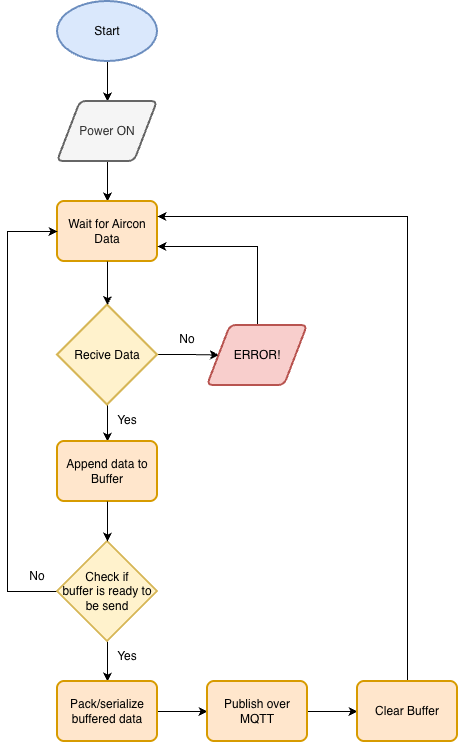

The diagram above was exported from draw.io. Its source (the exported page's mxGraphModel, read from the mxfile embedded in the PNG):
<mxGraphModel dx="1073" dy="797" grid="1" gridSize="10" guides="1" tooltips="1" connect="1" arrows="1" fold="1" page="1" pageScale="1" pageWidth="1169" pageHeight="827" math="0" shadow="0">
  <root>
    <mxCell id="0" />
    <mxCell id="1" parent="0" />
    <mxCell id="uUF_vHL7WT7SM8duNqNq-4" style="edgeStyle=orthogonalEdgeStyle;rounded=0;orthogonalLoop=1;jettySize=auto;html=1;exitX=0.5;exitY=1;exitDx=0;exitDy=0;entryX=0.5;entryY=0;entryDx=0;entryDy=0;" edge="1" parent="1">
      <mxGeometry relative="1" as="geometry">
        <mxPoint x="140" y="120" as="sourcePoint" />
        <mxPoint x="140" y="160" as="targetPoint" />
      </mxGeometry>
    </mxCell>
    <mxCell id="uUF_vHL7WT7SM8duNqNq-6" style="edgeStyle=orthogonalEdgeStyle;rounded=0;orthogonalLoop=1;jettySize=auto;html=1;exitX=0.5;exitY=1;exitDx=0;exitDy=0;entryX=0.5;entryY=0;entryDx=0;entryDy=0;" edge="1" parent="1">
      <mxGeometry relative="1" as="geometry">
        <mxPoint x="140" y="220" as="sourcePoint" />
        <mxPoint x="140" y="260" as="targetPoint" />
      </mxGeometry>
    </mxCell>
    <mxCell id="uUF_vHL7WT7SM8duNqNq-7" value="Start" style="strokeWidth=2;html=1;shape=mxgraph.flowchart.start_1;whiteSpace=wrap;fillColor=#dae8fc;strokeColor=#6c8ebf;" vertex="1" parent="1">
      <mxGeometry x="90" y="60" width="100" height="60" as="geometry" />
    </mxCell>
    <mxCell id="uUF_vHL7WT7SM8duNqNq-8" value="Power ON" style="shape=parallelogram;html=1;strokeWidth=2;perimeter=parallelogramPerimeter;whiteSpace=wrap;rounded=1;arcSize=12;size=0.23;fillColor=#f5f5f5;strokeColor=#666666;fontColor=#333333;" vertex="1" parent="1">
      <mxGeometry x="90" y="160" width="100" height="60" as="geometry" />
    </mxCell>
    <mxCell id="uUF_vHL7WT7SM8duNqNq-9" value="Wait for Aircon Data" style="rounded=1;whiteSpace=wrap;html=1;absoluteArcSize=1;arcSize=14;strokeWidth=2;fillColor=#ffe6cc;strokeColor=#d79b00;" vertex="1" parent="1">
      <mxGeometry x="90" y="260" width="100" height="60" as="geometry" />
    </mxCell>
    <mxCell id="uUF_vHL7WT7SM8duNqNq-13" style="edgeStyle=orthogonalEdgeStyle;rounded=0;orthogonalLoop=1;jettySize=auto;html=1;exitX=1;exitY=0.5;exitDx=0;exitDy=0;exitPerimeter=0;entryX=0;entryY=0.5;entryDx=0;entryDy=0;labelPosition=center;verticalLabelPosition=top;align=center;verticalAlign=bottom;" edge="1" parent="1">
      <mxGeometry relative="1" as="geometry">
        <mxPoint x="190" y="413.0200000000001" as="sourcePoint" />
        <mxPoint x="251.5" y="413.52" as="targetPoint" />
      </mxGeometry>
    </mxCell>
    <mxCell id="uUF_vHL7WT7SM8duNqNq-18" style="edgeStyle=orthogonalEdgeStyle;rounded=0;orthogonalLoop=1;jettySize=auto;html=1;exitX=0.5;exitY=1;exitDx=0;exitDy=0;exitPerimeter=0;entryX=0.5;entryY=0;entryDx=0;entryDy=0;" edge="1" parent="1" source="uUF_vHL7WT7SM8duNqNq-10" target="uUF_vHL7WT7SM8duNqNq-17">
      <mxGeometry relative="1" as="geometry" />
    </mxCell>
    <mxCell id="uUF_vHL7WT7SM8duNqNq-10" value="Recive Data" style="strokeWidth=2;html=1;shape=mxgraph.flowchart.decision;whiteSpace=wrap;fillColor=#fff2cc;strokeColor=#d6b656;" vertex="1" parent="1">
      <mxGeometry x="90" y="363.5" width="100" height="100" as="geometry" />
    </mxCell>
    <mxCell id="uUF_vHL7WT7SM8duNqNq-11" style="edgeStyle=orthogonalEdgeStyle;rounded=0;orthogonalLoop=1;jettySize=auto;html=1;exitX=0.5;exitY=1;exitDx=0;exitDy=0;entryX=0.5;entryY=0;entryDx=0;entryDy=0;entryPerimeter=0;" edge="1" parent="1" source="uUF_vHL7WT7SM8duNqNq-9" target="uUF_vHL7WT7SM8duNqNq-10">
      <mxGeometry relative="1" as="geometry" />
    </mxCell>
    <mxCell id="uUF_vHL7WT7SM8duNqNq-16" style="edgeStyle=orthogonalEdgeStyle;rounded=0;orthogonalLoop=1;jettySize=auto;html=1;exitX=0.5;exitY=0;exitDx=0;exitDy=0;entryX=1;entryY=0.75;entryDx=0;entryDy=0;" edge="1" parent="1" source="uUF_vHL7WT7SM8duNqNq-12" target="uUF_vHL7WT7SM8duNqNq-9">
      <mxGeometry relative="1" as="geometry" />
    </mxCell>
    <mxCell id="uUF_vHL7WT7SM8duNqNq-12" value="&lt;div&gt;&lt;span style=&quot;background-color: transparent; color: light-dark(rgb(0, 0, 0), rgb(255, 255, 255));&quot;&gt;ERROR!&lt;/span&gt;&lt;/div&gt;" style="shape=parallelogram;html=1;strokeWidth=2;perimeter=parallelogramPerimeter;whiteSpace=wrap;rounded=1;arcSize=12;size=0.23;fillColor=#f8cecc;strokeColor=#b85450;" vertex="1" parent="1">
      <mxGeometry x="240" y="384" width="100" height="60" as="geometry" />
    </mxCell>
    <mxCell id="uUF_vHL7WT7SM8duNqNq-15" value="No" style="text;html=1;whiteSpace=wrap;strokeColor=none;fillColor=none;align=center;verticalAlign=middle;rounded=0;" vertex="1" parent="1">
      <mxGeometry x="190" y="383" width="60" height="30" as="geometry" />
    </mxCell>
    <mxCell id="uUF_vHL7WT7SM8duNqNq-17" value="Append data to Buffer" style="rounded=1;whiteSpace=wrap;html=1;absoluteArcSize=1;arcSize=14;strokeWidth=2;fillColor=#ffe6cc;strokeColor=#d79b00;" vertex="1" parent="1">
      <mxGeometry x="90" y="500" width="100" height="60" as="geometry" />
    </mxCell>
    <mxCell id="uUF_vHL7WT7SM8duNqNq-19" value="Yes" style="text;html=1;whiteSpace=wrap;strokeColor=none;fillColor=none;align=center;verticalAlign=middle;rounded=0;" vertex="1" parent="1">
      <mxGeometry x="130" y="463.5" width="60" height="30" as="geometry" />
    </mxCell>
    <mxCell id="uUF_vHL7WT7SM8duNqNq-23" style="edgeStyle=orthogonalEdgeStyle;rounded=0;orthogonalLoop=1;jettySize=auto;html=1;exitX=0;exitY=0.5;exitDx=0;exitDy=0;exitPerimeter=0;entryX=0;entryY=0.5;entryDx=0;entryDy=0;" edge="1" parent="1" source="uUF_vHL7WT7SM8duNqNq-21" target="uUF_vHL7WT7SM8duNqNq-9">
      <mxGeometry relative="1" as="geometry">
        <mxPoint x="40" y="260" as="targetPoint" />
        <Array as="points">
          <mxPoint x="40" y="650" />
          <mxPoint x="40" y="290" />
        </Array>
      </mxGeometry>
    </mxCell>
    <mxCell id="uUF_vHL7WT7SM8duNqNq-26" style="edgeStyle=orthogonalEdgeStyle;rounded=0;orthogonalLoop=1;jettySize=auto;html=1;exitX=0.5;exitY=1;exitDx=0;exitDy=0;exitPerimeter=0;entryX=0.5;entryY=0;entryDx=0;entryDy=0;" edge="1" parent="1" source="uUF_vHL7WT7SM8duNqNq-21" target="uUF_vHL7WT7SM8duNqNq-25">
      <mxGeometry relative="1" as="geometry" />
    </mxCell>
    <mxCell id="uUF_vHL7WT7SM8duNqNq-21" value="Check if&lt;div&gt;&lt;span style=&quot;background-color: transparent; color: light-dark(rgb(0, 0, 0), rgb(255, 255, 255));&quot;&gt;buffer is ready to be send&lt;/span&gt;&lt;/div&gt;" style="strokeWidth=2;html=1;shape=mxgraph.flowchart.decision;whiteSpace=wrap;fillColor=#fff2cc;strokeColor=#d6b656;" vertex="1" parent="1">
      <mxGeometry x="90" y="600" width="100" height="100" as="geometry" />
    </mxCell>
    <mxCell id="uUF_vHL7WT7SM8duNqNq-22" style="edgeStyle=orthogonalEdgeStyle;rounded=0;orthogonalLoop=1;jettySize=auto;html=1;exitX=0.5;exitY=1;exitDx=0;exitDy=0;entryX=0.5;entryY=0;entryDx=0;entryDy=0;entryPerimeter=0;" edge="1" parent="1" source="uUF_vHL7WT7SM8duNqNq-17" target="uUF_vHL7WT7SM8duNqNq-21">
      <mxGeometry relative="1" as="geometry" />
    </mxCell>
    <mxCell id="uUF_vHL7WT7SM8duNqNq-24" value="No" style="text;html=1;whiteSpace=wrap;strokeColor=none;fillColor=none;align=center;verticalAlign=middle;rounded=0;" vertex="1" parent="1">
      <mxGeometry x="40" y="620" width="60" height="30" as="geometry" />
    </mxCell>
    <mxCell id="uUF_vHL7WT7SM8duNqNq-29" style="edgeStyle=orthogonalEdgeStyle;rounded=0;orthogonalLoop=1;jettySize=auto;html=1;exitX=1;exitY=0.5;exitDx=0;exitDy=0;entryX=0;entryY=0.5;entryDx=0;entryDy=0;" edge="1" parent="1" source="uUF_vHL7WT7SM8duNqNq-25" target="uUF_vHL7WT7SM8duNqNq-28">
      <mxGeometry relative="1" as="geometry" />
    </mxCell>
    <mxCell id="uUF_vHL7WT7SM8duNqNq-25" value="Pack/serialize buffered data" style="rounded=1;whiteSpace=wrap;html=1;absoluteArcSize=1;arcSize=14;strokeWidth=2;fillColor=#ffe6cc;strokeColor=#d79b00;" vertex="1" parent="1">
      <mxGeometry x="90" y="740" width="100" height="60" as="geometry" />
    </mxCell>
    <mxCell id="uUF_vHL7WT7SM8duNqNq-27" value="Yes" style="text;html=1;whiteSpace=wrap;strokeColor=none;fillColor=none;align=center;verticalAlign=middle;rounded=0;" vertex="1" parent="1">
      <mxGeometry x="130" y="700" width="60" height="30" as="geometry" />
    </mxCell>
    <mxCell id="uUF_vHL7WT7SM8duNqNq-33" style="edgeStyle=orthogonalEdgeStyle;rounded=0;orthogonalLoop=1;jettySize=auto;html=1;exitX=1;exitY=0.5;exitDx=0;exitDy=0;entryX=0;entryY=0.5;entryDx=0;entryDy=0;" edge="1" parent="1" source="uUF_vHL7WT7SM8duNqNq-28" target="uUF_vHL7WT7SM8duNqNq-32">
      <mxGeometry relative="1" as="geometry" />
    </mxCell>
    <mxCell id="uUF_vHL7WT7SM8duNqNq-28" value="Publish over MQTT" style="rounded=1;whiteSpace=wrap;html=1;absoluteArcSize=1;arcSize=14;strokeWidth=2;fillColor=#ffe6cc;strokeColor=#d79b00;" vertex="1" parent="1">
      <mxGeometry x="240" y="740" width="100" height="60" as="geometry" />
    </mxCell>
    <mxCell id="uUF_vHL7WT7SM8duNqNq-34" style="edgeStyle=orthogonalEdgeStyle;rounded=0;orthogonalLoop=1;jettySize=auto;html=1;exitX=0.5;exitY=0;exitDx=0;exitDy=0;entryX=1;entryY=0.25;entryDx=0;entryDy=0;" edge="1" parent="1" source="uUF_vHL7WT7SM8duNqNq-32" target="uUF_vHL7WT7SM8duNqNq-9">
      <mxGeometry relative="1" as="geometry" />
    </mxCell>
    <mxCell id="uUF_vHL7WT7SM8duNqNq-32" value="Clear Buffer" style="rounded=1;whiteSpace=wrap;html=1;absoluteArcSize=1;arcSize=14;strokeWidth=2;fillColor=#ffe6cc;strokeColor=#d79b00;" vertex="1" parent="1">
      <mxGeometry x="390" y="740" width="100" height="60" as="geometry" />
    </mxCell>
  </root>
</mxGraphModel>